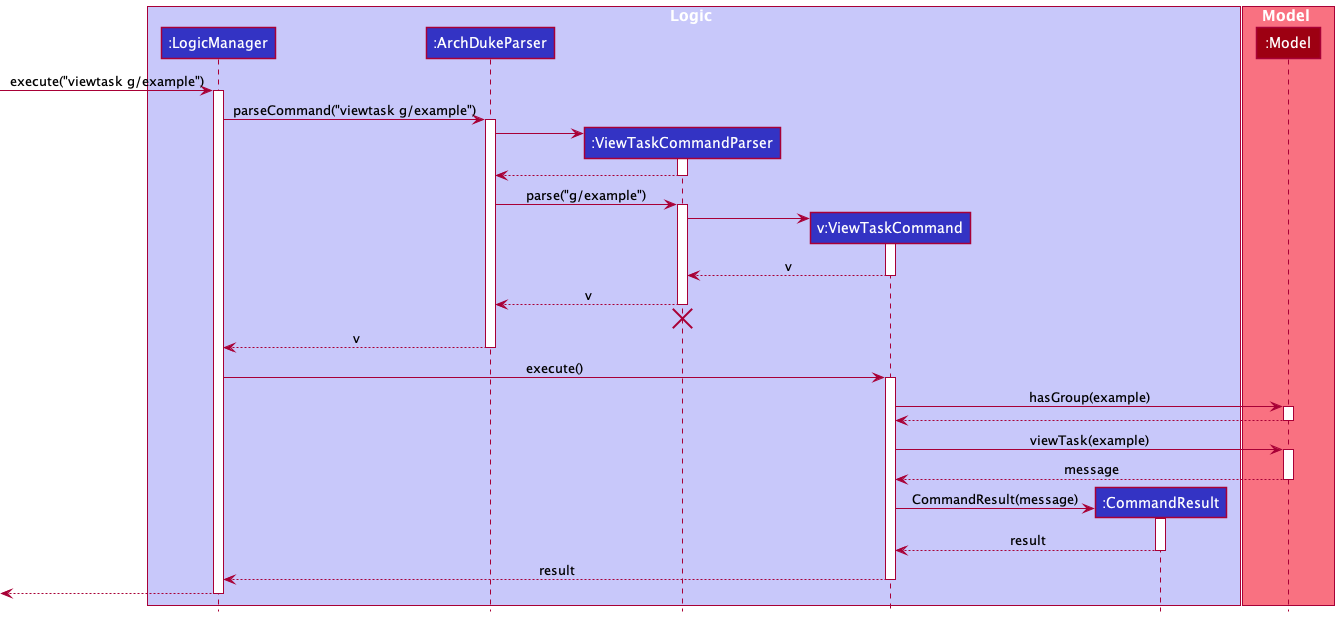

The diagram above was rendered by PlantUML. Its source (embedded in the PNG):
@startuml
!include style.puml

box Logic LOGIC_COLOR_T1
participant ":LogicManager" as LogicManager LOGIC_COLOR
participant ":ArchDukeParser" as ArchDukeParser LOGIC_COLOR
participant ":ViewTaskCommandParser" as ViewTaskCommandParser LOGIC_COLOR
participant "v:ViewTaskCommand" as ViewTaskCommand LOGIC_COLOR
participant ":CommandResult" as CommandResult LOGIC_COLOR
end box

box Model MODEL_COLOR_T1
participant ":Model" as Model MODEL_COLOR
end box

[-> LogicManager : execute("viewtask g/example")
activate LogicManager

LogicManager -> ArchDukeParser : parseCommand("viewtask g/example")
activate ArchDukeParser

create ViewTaskCommandParser
ArchDukeParser -> ViewTaskCommandParser
activate ViewTaskCommandParser

ViewTaskCommandParser --> ArchDukeParser
deactivate ViewTaskCommandParser

ArchDukeParser -> ViewTaskCommandParser : parse("g/example")
activate ViewTaskCommandParser

create ViewTaskCommand
ViewTaskCommandParser -> ViewTaskCommand
activate ViewTaskCommand

ViewTaskCommand --> ViewTaskCommandParser : v
deactivate ViewTaskCommand

ViewTaskCommandParser --> ArchDukeParser : v
deactivate ViewTaskCommandParser

'Hidden arrow to position the destroy marker below the end of the activation bar.
ViewTaskCommandParser -[hidden]-> ArchDukeParser
destroy ViewTaskCommandParser

ArchDukeParser --> LogicManager : v
deactivate ArchDukeParser

LogicManager -> ViewTaskCommand : execute()
activate ViewTaskCommand

ViewTaskCommand -> Model : hasGroup(example)
activate Model

Model --> ViewTaskCommand
deactivate Model

ViewTaskCommand -> Model : viewTask(example)
activate Model

Model --> ViewTaskCommand : message
deactivate Model

create CommandResult
ViewTaskCommand -> CommandResult : CommandResult(message)
activate CommandResult

CommandResult --> ViewTaskCommand : result
deactivate CommandResult

ViewTaskCommand --> LogicManager : result
deactivate ViewTaskCommand

[<--LogicManager
deactivate LogicManager
@enduml